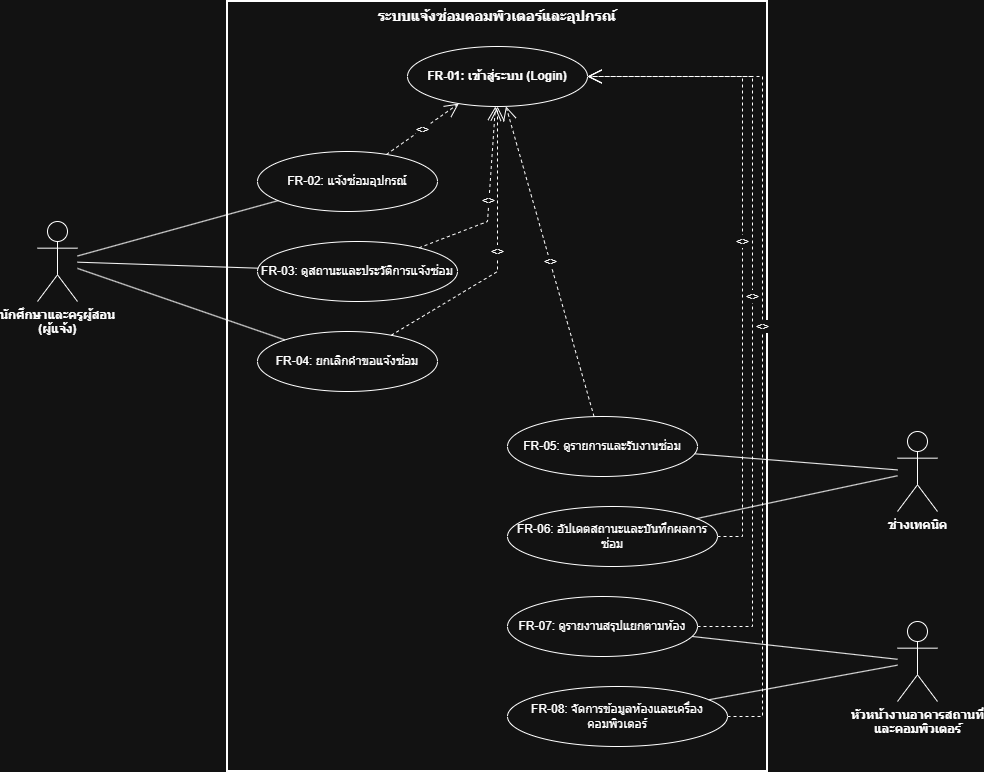

The diagram above was exported from draw.io. Its source (the exported page's mxGraphModel, read from the mxfile embedded in the PNG):
<mxGraphModel dx="1246" dy="767" grid="1" gridSize="10" guides="1" tooltips="1" connect="1" arrows="1" fold="1" page="1" pageScale="1" pageWidth="850" pageHeight="1100" math="0" shadow="0">
  <root>
    <mxCell id="0" />
    <mxCell id="1" parent="0" />
    <mxCell id="Z-XX5SXI-y3OnFlypX1C-1" parent="1" style="rounded=0;whiteSpace=wrap;html=1;verticalAlign=top;fontStyle=1;fontSize=14;fillColor=none;strokeWidth=2;" value="ระบบแจ้งซ่อมคอมพิวเตอร์และอุปกรณ์" vertex="1">
      <mxGeometry height="770" width="540" x="640" y="160" as="geometry" />
    </mxCell>
    <mxCell id="Z-XX5SXI-y3OnFlypX1C-2" parent="1" style="shape=umlActor;verticalLabelPosition=bottom;verticalAlign=top;html=1;outlineConnect=0;fontStyle=1;" value="นักศึกษาและครูผู้สอน&#10;(ผู้แจ้ง)" vertex="1">
      <mxGeometry height="80" width="40" x="450" y="380" as="geometry" />
    </mxCell>
    <mxCell id="Z-XX5SXI-y3OnFlypX1C-3" parent="1" style="shape=umlActor;verticalLabelPosition=bottom;verticalAlign=top;html=1;outlineConnect=0;fontStyle=1;" value="ช่างเทคนิค" vertex="1">
      <mxGeometry height="80" width="40" x="1310" y="590" as="geometry" />
    </mxCell>
    <mxCell id="Z-XX5SXI-y3OnFlypX1C-4" parent="1" style="shape=umlActor;verticalLabelPosition=bottom;verticalAlign=top;html=1;outlineConnect=0;fontStyle=1;" value="หัวหน้างานอาคารสถานที่&#10;และคอมพิวเตอร์" vertex="1">
      <mxGeometry height="80" width="40" x="1310" y="780" as="geometry" />
    </mxCell>
    <mxCell id="Z-XX5SXI-y3OnFlypX1C-5" parent="1" style="ellipse;whiteSpace=wrap;html=1;fontStyle=1;" value="FR-01: เข้าสู่ระบบ (Login)" vertex="1">
      <mxGeometry height="60" width="180" x="820" y="205" as="geometry" />
    </mxCell>
    <mxCell id="Z-XX5SXI-y3OnFlypX1C-6" parent="1" style="ellipse;whiteSpace=wrap;html=1;" value="FR-02: แจ้งซ่อมอุปกรณ์" vertex="1">
      <mxGeometry height="60" width="180" x="670" y="310" as="geometry" />
    </mxCell>
    <mxCell id="Z-XX5SXI-y3OnFlypX1C-7" parent="1" style="ellipse;whiteSpace=wrap;html=1;" value="FR-03: ดูสถานะและประวัติการแจ้งซ่อม" vertex="1">
      <mxGeometry height="60" width="200" x="670" y="400" as="geometry" />
    </mxCell>
    <mxCell id="Z-XX5SXI-y3OnFlypX1C-8" parent="1" style="ellipse;whiteSpace=wrap;html=1;" value="FR-04: ยกเลิกคำขอแจ้งซ่อม" vertex="1">
      <mxGeometry height="60" width="180" x="670" y="490" as="geometry" />
    </mxCell>
    <mxCell id="Z-XX5SXI-y3OnFlypX1C-9" parent="1" style="ellipse;whiteSpace=wrap;html=1;" value="FR-05: ดูรายการและรับงานซ่อม" vertex="1">
      <mxGeometry height="60" width="190" x="920" y="575" as="geometry" />
    </mxCell>
    <mxCell id="Z-XX5SXI-y3OnFlypX1C-10" parent="1" style="ellipse;whiteSpace=wrap;html=1;" value="FR-06: อัปเดตสถานะและบันทึกผลการซ่อม" vertex="1">
      <mxGeometry height="60" width="210" x="920" y="665" as="geometry" />
    </mxCell>
    <mxCell id="Z-XX5SXI-y3OnFlypX1C-11" parent="1" style="ellipse;whiteSpace=wrap;html=1;" value="FR-07: ดูรายงานสรุปแยกตามห้อง" vertex="1">
      <mxGeometry height="60" width="190" x="920" y="755" as="geometry" />
    </mxCell>
    <mxCell id="Z-XX5SXI-y3OnFlypX1C-12" parent="1" style="ellipse;whiteSpace=wrap;html=1;" value="FR-08: จัดการข้อมูลห้องและเครื่องคอมพิวเตอร์" vertex="1">
      <mxGeometry height="60" width="220" x="920" y="845" as="geometry" />
    </mxCell>
    <mxCell id="Z-XX5SXI-y3OnFlypX1C-13" edge="1" parent="1" source="Z-XX5SXI-y3OnFlypX1C-2" style="endArrow=none;html=1;rounded=0;" target="Z-XX5SXI-y3OnFlypX1C-6">
      <mxGeometry relative="1" as="geometry" />
    </mxCell>
    <mxCell id="Z-XX5SXI-y3OnFlypX1C-14" edge="1" parent="1" source="Z-XX5SXI-y3OnFlypX1C-2" style="endArrow=none;html=1;rounded=0;" target="Z-XX5SXI-y3OnFlypX1C-7">
      <mxGeometry relative="1" as="geometry" />
    </mxCell>
    <mxCell id="Z-XX5SXI-y3OnFlypX1C-15" edge="1" parent="1" source="Z-XX5SXI-y3OnFlypX1C-2" style="endArrow=none;html=1;rounded=0;" target="Z-XX5SXI-y3OnFlypX1C-8">
      <mxGeometry relative="1" as="geometry" />
    </mxCell>
    <mxCell id="Z-XX5SXI-y3OnFlypX1C-16" edge="1" parent="1" source="Z-XX5SXI-y3OnFlypX1C-3" style="endArrow=none;html=1;rounded=0;" target="Z-XX5SXI-y3OnFlypX1C-9">
      <mxGeometry relative="1" as="geometry" />
    </mxCell>
    <mxCell id="Z-XX5SXI-y3OnFlypX1C-17" edge="1" parent="1" source="Z-XX5SXI-y3OnFlypX1C-3" style="endArrow=none;html=1;rounded=0;" target="Z-XX5SXI-y3OnFlypX1C-10">
      <mxGeometry relative="1" as="geometry" />
    </mxCell>
    <mxCell id="Z-XX5SXI-y3OnFlypX1C-18" edge="1" parent="1" source="Z-XX5SXI-y3OnFlypX1C-4" style="endArrow=none;html=1;rounded=0;" target="Z-XX5SXI-y3OnFlypX1C-11">
      <mxGeometry relative="1" as="geometry" />
    </mxCell>
    <mxCell id="Z-XX5SXI-y3OnFlypX1C-19" edge="1" parent="1" source="Z-XX5SXI-y3OnFlypX1C-4" style="endArrow=none;html=1;rounded=0;" target="Z-XX5SXI-y3OnFlypX1C-12">
      <mxGeometry relative="1" as="geometry" />
    </mxCell>
    <mxCell id="Z-XX5SXI-y3OnFlypX1C-20" edge="1" parent="1" source="Z-XX5SXI-y3OnFlypX1C-6" style="endArrow=open;endSize=12;dashed=1;html=1;rounded=0;" target="Z-XX5SXI-y3OnFlypX1C-5" value="&lt;&lt;include&gt;&gt;">
      <mxGeometry relative="1" as="geometry" />
    </mxCell>
    <mxCell id="Z-XX5SXI-y3OnFlypX1C-21" edge="1" parent="1" source="Z-XX5SXI-y3OnFlypX1C-7" style="endArrow=open;endSize=12;dashed=1;html=1;rounded=0;" target="Z-XX5SXI-y3OnFlypX1C-5" value="&lt;&lt;include&gt;&gt;">
      <mxGeometry relative="1" as="geometry">
        <Array as="points">
          <mxPoint x="900" y="380" />
        </Array>
      </mxGeometry>
    </mxCell>
    <mxCell id="Z-XX5SXI-y3OnFlypX1C-22" edge="1" parent="1" source="Z-XX5SXI-y3OnFlypX1C-8" style="endArrow=open;endSize=12;dashed=1;html=1;rounded=0;" target="Z-XX5SXI-y3OnFlypX1C-5" value="&lt;&lt;include&gt;&gt;">
      <mxGeometry relative="1" as="geometry">
        <Array as="points">
          <mxPoint x="910" y="430" />
        </Array>
      </mxGeometry>
    </mxCell>
    <mxCell id="Z-XX5SXI-y3OnFlypX1C-23" edge="1" parent="1" source="Z-XX5SXI-y3OnFlypX1C-9" style="endArrow=open;endSize=12;dashed=1;html=1;rounded=0;" target="Z-XX5SXI-y3OnFlypX1C-5" value="&lt;&lt;include&gt;&gt;">
      <mxGeometry relative="1" as="geometry" />
    </mxCell>
    <mxCell id="Z-XX5SXI-y3OnFlypX1C-24" edge="1" parent="1" source="Z-XX5SXI-y3OnFlypX1C-10" style="endArrow=open;endSize=12;dashed=1;html=1;rounded=0;" target="Z-XX5SXI-y3OnFlypX1C-5" value="&lt;&lt;include&gt;&gt;">
      <mxGeometry relative="1" as="geometry">
        <Array as="points">
          <mxPoint x="1155" y="695" />
          <mxPoint x="1155" y="235" />
        </Array>
      </mxGeometry>
    </mxCell>
    <mxCell id="Z-XX5SXI-y3OnFlypX1C-25" edge="1" parent="1" source="Z-XX5SXI-y3OnFlypX1C-11" style="endArrow=open;endSize=12;dashed=1;html=1;rounded=0;" target="Z-XX5SXI-y3OnFlypX1C-5" value="&lt;&lt;include&gt;&gt;">
      <mxGeometry relative="1" as="geometry">
        <Array as="points">
          <mxPoint x="1165" y="785" />
          <mxPoint x="1165" y="235" />
        </Array>
      </mxGeometry>
    </mxCell>
    <mxCell id="Z-XX5SXI-y3OnFlypX1C-26" edge="1" parent="1" source="Z-XX5SXI-y3OnFlypX1C-12" style="endArrow=open;endSize=12;dashed=1;html=1;rounded=0;" target="Z-XX5SXI-y3OnFlypX1C-5" value="&lt;&lt;include&gt;&gt;">
      <mxGeometry relative="1" as="geometry">
        <Array as="points">
          <mxPoint x="1175" y="875" />
          <mxPoint x="1175" y="235" />
        </Array>
      </mxGeometry>
    </mxCell>
  </root>
</mxGraphModel>